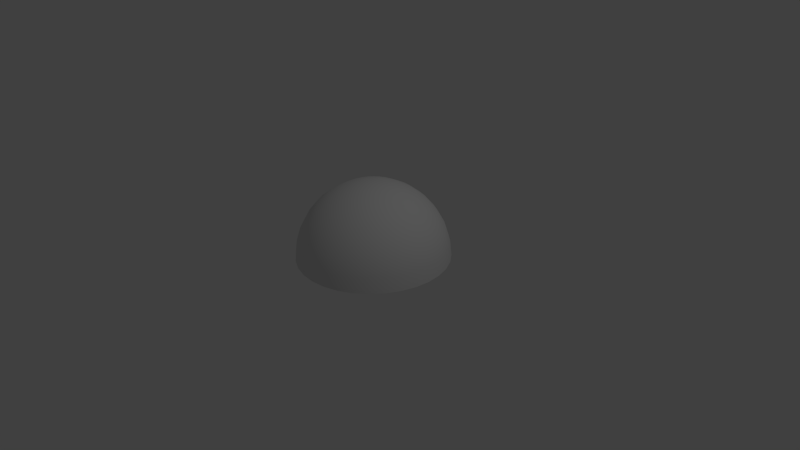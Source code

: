 # Source: dome.blend  (saved by Blender 2.69.0; exported with 4.5.12 LTS)
import bpy
from mathutils import Matrix  # noqa: F401  (used for matrix-valued properties, if any)

bpy.ops.wm.read_factory_settings(use_empty=True)
scene = bpy.context.scene
scene.name = 'Scene'

# ---- collections
col_collection_1 = bpy.data.collections.new('Collection 1'); scene.collection.children.link(col_collection_1)

# ---- world
world_world = bpy.data.worlds.new('World'); scene.world = world_world
world_world.color = (0.05088, 0.05088, 0.05088)
world_world.use_sun_shadow = False
world_world.sun_shadow_jitter_overblur = 0.0
world_world.cycles.sampling_method = 'MANUAL'
world_world.cycles.sample_map_resolution = 256

# ---- cameras
cam_camera = bpy.data.cameras.new('Camera')
cam_camera.clip_end = 100.0
cam_camera.lens = 35.0
cam_camera.sensor_width = 32.0
cam_camera.sensor_height = 18.0
cam_camera.ortho_scale = 7.314
cam_camera.dof.focus_distance = 0.0
cam_camera.dof.aperture_fstop = 128.0

# ---- lights
light_lamp = bpy.data.lights.new('Lamp', 'POINT')
light_lamp.transmission_factor = 0.0
light_lamp.cutoff_distance = 30.0
light_lamp.energy = 100.0
light_lamp.shadow_buffer_clip_start = 1.001
light_lamp.shadow_soft_size = 0.1
light_lamp.shadow_maximum_resolution = 0.006
light_lamp.use_absolute_resolution = True
light_lamp.cycles.use_multiple_importance_sampling = False

# ---- meshes
me_sphere = bpy.data.meshes.new('Sphere')
me_sphere.from_pydata([(-0.1951, 0.0, 0.9808), (-0.3827, 0.0, 0.9239), (-0.5556, 0.0, 0.8315), (-0.7071, 0.0, 0.7071), (-0.8315, 0.0, 0.5556), (-0.9239, 0.0, 0.3827), (-0.9808, 0.0, 0.1951), (-1.0, 0.0, 7.55e-08), (-0.1913, 0.03806, 0.9808), (-0.3753, 0.07466, 0.9239), (-0.5449, 0.1084, 0.8315), (-0.6935, 0.1379, 0.7071), (-0.8155, 0.1622, 0.5556), (-0.9061, 0.1802, 0.3827), (-0.9619, 0.1913, 0.1951), (-0.9808, 0.1951, 7.55e-08), (-0.1802, 0.07466, 0.9808), (-0.3536, 0.1464, 0.9239), (-0.5133, 0.2126, 0.8315), (-0.6533, 0.2706, 0.7071), (-0.7682, 0.3182, 0.5556), (-0.8536, 0.3536, 0.3827), (-0.9061, 0.3753, 0.1951), (-0.9239, 0.3827, 7.55e-08), (-0.1622, 0.1084, 0.9808), (-0.3182, 0.2126, 0.9239), (-0.4619, 0.3087, 0.8315), (-0.5879, 0.3928, 0.7071), (-0.6913, 0.4619, 0.5556), (-0.7682, 0.5133, 0.3827), (-0.8155, 0.5449, 0.1951), (-0.8315, 0.5556, 7.55e-08), (-0.1379, 0.1379, 0.9808), (-0.2706, 0.2706, 0.9239), (-0.3928, 0.3928, 0.8315), (-0.5, 0.5, 0.7071), (-0.5879, 0.5879, 0.5556), (-0.6533, 0.6533, 0.3827), (-0.6935, 0.6935, 0.1951), (-0.7071, 0.7071, 7.55e-08), (-0.1084, 0.1622, 0.9808), (-0.2126, 0.3182, 0.9239), (-0.3087, 0.4619, 0.8315), (-0.3928, 0.5879, 0.7071), (-0.4619, 0.6913, 0.5556), (-0.5133, 0.7682, 0.3827), (-0.5449, 0.8155, 0.1951), (-0.5556, 0.8315, 7.55e-08), (-0.07466, 0.1802, 0.9808), (-0.1464, 0.3536, 0.9239), (-0.2126, 0.5133, 0.8315), (-0.2706, 0.6533, 0.7071), (-0.3182, 0.7682, 0.5556), (-0.3536, 0.8536, 0.3827), (-0.3753, 0.9061, 0.1951), (-0.3827, 0.9239, 7.55e-08), (-0.03806, 0.1913, 0.9808), (-0.07466, 0.3753, 0.9239), (-0.1084, 0.5449, 0.8315), (-0.1379, 0.6935, 0.7071), (-0.1622, 0.8155, 0.5556), (-0.1802, 0.9061, 0.3827), (-0.1913, 0.9619, 0.1951), (-0.1951, 0.9808, 7.55e-08), (3.266e-07, 0.1951, 0.9808), (3.192e-07, 0.3827, 0.9239), (3.117e-07, 0.5556, 0.8315), (3.192e-07, 0.7071, 0.7071), (3.341e-07, 0.8315, 0.5556), (2.745e-07, 0.9239, 0.3827), (3.937e-07, 0.9808, 0.1951), (3.788e-07, 1.0, 7.55e-08), (0.03806, 0.1913, 0.9808), (0.07466, 0.3753, 0.9239), (0.1084, 0.5449, 0.8315), (0.138, 0.6935, 0.7071), (0.1622, 0.8155, 0.5556), (0.1802, 0.9061, 0.3827), (0.1913, 0.9619, 0.1951), (0.1951, 0.9808, 7.55e-08), (0.07466, 0.1802, 0.9808), (0.1464, 0.3536, 0.9239), (0.2126, 0.5133, 0.8315), (0.2706, 0.6533, 0.7071), (0.3182, 0.7682, 0.5556), (0.3536, 0.8536, 0.3827), (0.3753, 0.9061, 0.1951), (0.3827, 0.9239, 7.55e-08), (0.1084, 0.1622, 0.9808), (0.2126, 0.3182, 0.9239), (0.3087, 0.4619, 0.8315), (0.3928, 0.5879, 0.7071), (0.4619, 0.6913, 0.5556), (0.5133, 0.7682, 0.3827), (0.5449, 0.8155, 0.1951), (0.5556, 0.8315, 7.55e-08), (0.138, 0.1379, 0.9808), (0.2706, 0.2706, 0.9239), (0.3928, 0.3928, 0.8315), (0.5, 0.5, 0.7071), (0.5879, 0.5879, 0.5556), (0.6533, 0.6533, 0.3827), (0.6935, 0.6935, 0.1951), (0.7071, 0.7071, 7.55e-08), (0.1622, 0.1084, 0.9808), (0.3182, 0.2126, 0.9239), (0.4619, 0.3087, 0.8315), (0.5879, 0.3928, 0.7071), (0.6913, 0.4619, 0.5556), (0.7682, 0.5133, 0.3827), (0.8155, 0.5449, 0.1951), (0.8315, 0.5556, 7.55e-08), (0.1802, 0.07466, 0.9808), (0.3536, 0.1464, 0.9239), (0.5133, 0.2126, 0.8315), (0.6533, 0.2706, 0.7071), (0.7682, 0.3182, 0.5556), (0.8536, 0.3536, 0.3827), (0.9061, 0.3753, 0.1951), (0.9239, 0.3827, 7.55e-08), (0.1913, 0.03806, 0.9808), (0.3753, 0.07466, 0.9239), (0.5449, 0.1084, 0.8315), (0.6935, 0.1379, 0.7071), (0.8155, 0.1622, 0.5556), (0.9061, 0.1802, 0.3827), (0.9619, 0.1913, 0.1951), (0.9808, 0.1951, 7.55e-08), (0.1951, -7.212e-09, 0.9808), (0.3827, 4.122e-08, 0.9239), (0.5556, 2.632e-08, 0.8315), (0.7071, -2.584e-08, 0.7071), (0.8315, -8.544e-08, 0.5556), (0.9239, 6.357e-08, 0.3827), (0.9808, -8.544e-08, 0.1951), (1.0, -1.003e-07, 7.55e-08), (0.1913, -0.03806, 0.9808), (0.3753, -0.07466, 0.9239), (0.5449, -0.1084, 0.8315), (0.6935, -0.1379, 0.7071), (0.8155, -0.1622, 0.5556), (0.9061, -0.1802, 0.3827), (0.9619, -0.1913, 0.1951), (0.9808, -0.1951, 7.55e-08), (0.1802, -0.07466, 0.9808), (0.3536, -0.1464, 0.9239), (0.5133, -0.2126, 0.8315), (0.6533, -0.2706, 0.7071), (0.7682, -0.3182, 0.5556), (0.8536, -0.3536, 0.3827), (0.9061, -0.3753, 0.1951), (0.9239, -0.3827, 7.55e-08), (0.1622, -0.1084, 0.9808), (0.3182, -0.2126, 0.9239), (0.4619, -0.3087, 0.8315), (0.5879, -0.3928, 0.7071), (0.6913, -0.4619, 0.5556), (0.7682, -0.5133, 0.3827), (0.8155, -0.5449, 0.1951), (0.8315, -0.5556, 7.55e-08), (0.138, -0.1379, 0.9808), (0.2706, -0.2706, 0.9239), (0.3928, -0.3928, 0.8315), (0.5, -0.5, 0.7071), (0.5879, -0.5879, 0.5556), (0.6533, -0.6533, 0.3827), (0.6935, -0.6935, 0.1951), (0.7071, -0.7071, 7.55e-08), (0.1084, -0.1622, 0.9808), (0.2126, -0.3182, 0.9239), (0.3087, -0.4619, 0.8315), (0.3928, -0.5879, 0.7071), (0.4619, -0.6913, 0.5556), (0.5133, -0.7682, 0.3827), (0.5449, -0.8155, 0.1951), (0.5556, -0.8315, 7.55e-08), (0.07466, -0.1802, 0.9808), (0.1464, -0.3536, 0.9239), (0.2126, -0.5133, 0.8315), (0.2706, -0.6533, 0.7071), (0.3182, -0.7682, 0.5556), (0.3536, -0.8536, 0.3827), (0.3753, -0.9061, 0.1951), (0.3827, -0.9239, 7.55e-08), (0.03806, -0.1913, 0.9808), (0.07466, -0.3753, 0.9239), (0.1084, -0.5449, 0.8315), (0.1379, -0.6935, 0.7071), (0.1622, -0.8155, 0.5556), (0.1802, -0.9061, 0.3827), (0.1913, -0.9619, 0.1951), (0.1951, -0.9808, 7.55e-08), (3.117e-07, -0.1951, 0.9808), (2.819e-07, -0.3827, 0.9239), (2.819e-07, -0.5556, 0.8315), (1.851e-07, -0.7071, 0.7071), (1.404e-07, -0.8315, 0.5556), (3.192e-07, -0.9239, 0.3827), (9.567e-08, -0.9808, 0.1951), (1.404e-07, -1.0, 7.55e-08), (-0.03806, -0.1913, 0.9808), (-0.07466, -0.3753, 0.9239), (-0.1084, -0.5449, 0.8315), (-0.1379, -0.6935, 0.7071), (-0.1622, -0.8155, 0.5556), (-0.1802, -0.9061, 0.3827), (-0.1913, -0.9619, 0.1951), (-0.1951, -0.9808, 7.55e-08), (2.011e-07, -3.01e-07, 1.0), (-0.07466, -0.1802, 0.9808), (-0.1464, -0.3536, 0.9239), (-0.2126, -0.5133, 0.8315), (-0.2706, -0.6533, 0.7071), (-0.3182, -0.7682, 0.5556), (-0.3536, -0.8536, 0.3827), (-0.3753, -0.9061, 0.1951), (-0.3827, -0.9239, 7.55e-08), (-0.1084, -0.1622, 0.9808), (-0.2126, -0.3182, 0.9239), (-0.3087, -0.4619, 0.8315), (-0.3928, -0.5879, 0.7071), (-0.4619, -0.6913, 0.5556), (-0.5133, -0.7682, 0.3827), (-0.5449, -0.8155, 0.1951), (-0.5556, -0.8315, 7.55e-08), (-0.1379, -0.1379, 0.9808), (-0.2706, -0.2706, 0.9239), (-0.3928, -0.3928, 0.8315), (-0.5, -0.5, 0.7071), (-0.5879, -0.5879, 0.5556), (-0.6533, -0.6533, 0.3827), (-0.6935, -0.6935, 0.1951), (-0.7071, -0.7071, 7.55e-08), (-0.1622, -0.1084, 0.9808), (-0.3182, -0.2126, 0.9239), (-0.4619, -0.3087, 0.8315), (-0.5879, -0.3928, 0.7071), (-0.6913, -0.4619, 0.5556), (-0.7682, -0.5133, 0.3827), (-0.8155, -0.5449, 0.1951), (-0.8315, -0.5556, 7.55e-08), (-0.1802, -0.07466, 0.9808), (-0.3536, -0.1464, 0.9239), (-0.5133, -0.2126, 0.8315), (-0.6533, -0.2706, 0.7071), (-0.7682, -0.3182, 0.5556), (-0.8536, -0.3536, 0.3827), (-0.9061, -0.3753, 0.1951), (-0.9239, -0.3827, 7.55e-08), (-0.1913, -0.03806, 0.9808), (-0.3753, -0.07466, 0.9239), (-0.5449, -0.1084, 0.8315), (-0.6935, -0.1379, 0.7071), (-0.8155, -0.1622, 0.5556), (-0.9061, -0.1802, 0.3827), (-0.9619, -0.1913, 0.1951), (-0.9808, -0.1951, 7.55e-08)], [], [(2, 10, 9, 1), (7, 15, 14, 6), (5, 13, 12, 4), (3, 11, 10, 2), (1, 9, 8, 0), (6, 14, 13, 5), (4, 12, 11, 3), (14, 22, 21, 13), (12, 20, 19, 11), (10, 18, 17, 9), (15, 23, 22, 14), (13, 21, 20, 12), (11, 19, 18, 10), (9, 17, 16, 8), (22, 30, 29, 21), (20, 28, 27, 19), (18, 26, 25, 17), (23, 31, 30, 22), (21, 29, 28, 20), (19, 27, 26, 18), (17, 25, 24, 16), (30, 38, 37, 29), (28, 36, 35, 27), (26, 34, 33, 25), (31, 39, 38, 30), (29, 37, 36, 28), (27, 35, 34, 26), (25, 33, 32, 24), (38, 46, 45, 37), (36, 44, 43, 35), (34, 42, 41, 33), (39, 47, 46, 38), (37, 45, 44, 36), (35, 43, 42, 34), (33, 41, 40, 32), (46, 54, 53, 45), (44, 52, 51, 43), (42, 50, 49, 41), (47, 55, 54, 46), (45, 53, 52, 44), (43, 51, 50, 42), (41, 49, 48, 40), (54, 62, 61, 53), (52, 60, 59, 51), (50, 58, 57, 49), (55, 63, 62, 54), (53, 61, 60, 52), (51, 59, 58, 50), (49, 57, 56, 48), (62, 70, 69, 61), (60, 68, 67, 59), (58, 66, 65, 57), (63, 71, 70, 62), (61, 69, 68, 60), (59, 67, 66, 58), (57, 65, 64, 56), (70, 78, 77, 69), (68, 76, 75, 67), (66, 74, 73, 65), (71, 79, 78, 70), (69, 77, 76, 68), (67, 75, 74, 66), (65, 73, 72, 64), (78, 86, 85, 77), (76, 84, 83, 75), (74, 82, 81, 73), (79, 87, 86, 78), (77, 85, 84, 76), (75, 83, 82, 74), (73, 81, 80, 72), (86, 94, 93, 85), (84, 92, 91, 83), (82, 90, 89, 81), (87, 95, 94, 86), (85, 93, 92, 84), (83, 91, 90, 82), (81, 89, 88, 80), (94, 102, 101, 93), (92, 100, 99, 91), (90, 98, 97, 89), (95, 103, 102, 94), (93, 101, 100, 92), (91, 99, 98, 90), (89, 97, 96, 88), (102, 110, 109, 101), (100, 108, 107, 99), (98, 106, 105, 97), (103, 111, 110, 102), (101, 109, 108, 100), (99, 107, 106, 98), (97, 105, 104, 96), (110, 118, 117, 109), (108, 116, 115, 107), (106, 114, 113, 105), (111, 119, 118, 110), (109, 117, 116, 108), (107, 115, 114, 106), (105, 113, 112, 104), (118, 126, 125, 117), (116, 124, 123, 115), (114, 122, 121, 113), (119, 127, 126, 118), (117, 125, 124, 116), (115, 123, 122, 114), (113, 121, 120, 112), (126, 134, 133, 125), (124, 132, 131, 123), (122, 130, 129, 121), (127, 135, 134, 126), (125, 133, 132, 124), (123, 131, 130, 122), (121, 129, 128, 120), (134, 142, 141, 133), (132, 140, 139, 131), (130, 138, 137, 129), (135, 143, 142, 134), (133, 141, 140, 132), (131, 139, 138, 130), (129, 137, 136, 128), (142, 150, 149, 141), (140, 148, 147, 139), (138, 146, 145, 137), (143, 151, 150, 142), (141, 149, 148, 140), (139, 147, 146, 138), (137, 145, 144, 136), (150, 158, 157, 149), (148, 156, 155, 147), (146, 154, 153, 145), (151, 159, 158, 150), (149, 157, 156, 148), (147, 155, 154, 146), (145, 153, 152, 144), (158, 166, 165, 157), (156, 164, 163, 155), (154, 162, 161, 153), (159, 167, 166, 158), (157, 165, 164, 156), (155, 163, 162, 154), (153, 161, 160, 152), (166, 174, 173, 165), (164, 172, 171, 163), (162, 170, 169, 161), (167, 175, 174, 166), (165, 173, 172, 164), (163, 171, 170, 162), (161, 169, 168, 160), (174, 182, 181, 173), (172, 180, 179, 171), (170, 178, 177, 169), (175, 183, 182, 174), (173, 181, 180, 172), (171, 179, 178, 170), (169, 177, 176, 168), (182, 190, 189, 181), (180, 188, 187, 179), (178, 186, 185, 177), (183, 191, 190, 182), (181, 189, 188, 180), (179, 187, 186, 178), (177, 185, 184, 176), (190, 198, 197, 189), (188, 196, 195, 187), (186, 194, 193, 185), (191, 199, 198, 190), (189, 197, 196, 188), (187, 195, 194, 186), (185, 193, 192, 184), (198, 206, 205, 197), (196, 204, 203, 195), (194, 202, 201, 193), (199, 207, 206, 198), (197, 205, 204, 196), (195, 203, 202, 194), (193, 201, 200, 192), (206, 215, 214, 205), (204, 213, 212, 203), (202, 211, 210, 201), (207, 216, 215, 206), (205, 214, 213, 204), (203, 212, 211, 202), (201, 210, 209, 200), (215, 223, 222, 214), (213, 221, 220, 212), (211, 219, 218, 210), (216, 224, 223, 215), (214, 222, 221, 213), (212, 220, 219, 211), (210, 218, 217, 209), (223, 231, 230, 222), (221, 229, 228, 220), (219, 227, 226, 218), (224, 232, 231, 223), (222, 230, 229, 221), (220, 228, 227, 219), (218, 226, 225, 217), (231, 239, 238, 230), (229, 237, 236, 228), (227, 235, 234, 226), (232, 240, 239, 231), (230, 238, 237, 229), (228, 236, 235, 227), (226, 234, 233, 225), (239, 247, 246, 238), (237, 245, 244, 236), (235, 243, 242, 234), (240, 248, 247, 239), (238, 246, 245, 237), (236, 244, 243, 235), (234, 242, 241, 233), (247, 255, 254, 246), (245, 253, 252, 244), (243, 251, 250, 242), (248, 256, 255, 247), (246, 254, 253, 245), (244, 252, 251, 243), (242, 250, 249, 241), (0, 8, 208), (8, 16, 208), (16, 24, 208), (24, 32, 208), (32, 40, 208), (40, 48, 208), (48, 56, 208), (56, 64, 208), (64, 72, 208), (72, 80, 208), (80, 88, 208), (88, 96, 208), (96, 104, 208), (104, 112, 208), (112, 120, 208), (120, 128, 208), (128, 136, 208), (136, 144, 208), (144, 152, 208), (152, 160, 208), (160, 168, 208), (168, 176, 208), (176, 184, 208), (184, 192, 208), (192, 200, 208), (200, 209, 208), (209, 217, 208), (217, 225, 208), (225, 233, 208), (233, 241, 208), (241, 249, 208), (255, 6, 5, 254), (253, 4, 3, 252), (251, 2, 1, 250), (249, 0, 208), (256, 7, 6, 255), (254, 5, 4, 253), (252, 3, 2, 251), (250, 1, 0, 249)])
me_sphere.polygons.foreach_set('use_smooth', [True] * 256)
_uv = me_sphere.uv_layers.new(name='UVMap')
_uv.uv.foreach_set('vector', [0.3487, 0.4576, 0.3432, 0.4868, 0.395, 0.4917, 0.3986, 0.4725, 0.01808, 0.3592, 9.995e-05, 0.4534, 0.08843, 0.4621, 0.1036, 0.3845, 0.1752, 0.4057, 0.1632, 0.4694, 0.229, 0.4758, 0.2387, 0.4247, 0.2959, 0.4419, 0.2884, 0.4816, 0.3432, 0.4868, 0.3487, 0.4576, 0.3986, 0.4725, 0.395, 0.4917, 0.445, 0.4962, 0.4468, 0.4866, 0.1036, 0.3845, 0.08843, 0.4621, 0.1632, 0.4694, 0.1752, 0.4057, 0.2387, 0.4247, 0.229, 0.4758, 0.2884, 0.4816, 0.2959, 0.4419, 0.08843, 0.4621, 0.08853, 0.5412, 0.1636, 0.5341, 0.1632, 0.4694, 0.229, 0.4758, 0.2294, 0.5278, 0.2887, 0.522, 0.2884, 0.4816, 0.3432, 0.4868, 0.3435, 0.5165, 0.3952, 0.5112, 0.395, 0.4917, 9.995e-05, 0.4534, 0.0001, 0.5495, 0.08853, 0.5412, 0.08843, 0.4621, 0.1632, 0.4694, 0.1636, 0.5341, 0.2294, 0.5278, 0.229, 0.4758, 0.2884, 0.4816, 0.2887, 0.522, 0.3435, 0.5165, 0.3432, 0.4868, 0.395, 0.4917, 0.3952, 0.5112, 0.4451, 0.5059, 0.445, 0.4962, 0.08853, 0.5412, 0.1039, 0.619, 0.1763, 0.5976, 0.1636, 0.5341, 0.2294, 0.5278, 0.2397, 0.5787, 0.2968, 0.5616, 0.2887, 0.522, 0.3435, 0.5165, 0.3495, 0.5456, 0.3991, 0.5304, 0.3952, 0.5112, 0.0001, 0.5495, 0.01846, 0.6442, 0.1039, 0.619, 0.08853, 0.5412, 0.1636, 0.5341, 0.1763, 0.5976, 0.2397, 0.5787, 0.2294, 0.5278, 0.2887, 0.522, 0.2968, 0.5616, 0.3495, 0.5456, 0.3435, 0.5165, 0.3952, 0.5112, 0.3991, 0.5304, 0.4471, 0.5155, 0.4451, 0.5059, 0.1039, 0.619, 0.1339, 0.6925, 0.201, 0.6575, 0.1763, 0.5976, 0.2397, 0.5787, 0.2597, 0.6267, 0.3125, 0.5989, 0.2968, 0.5616, 0.3495, 0.5456, 0.361, 0.573, 0.4068, 0.5484, 0.3991, 0.5304, 0.01846, 0.6442, 0.05478, 0.7338, 0.1339, 0.6925, 0.1039, 0.619, 0.1763, 0.5976, 0.201, 0.6575, 0.2597, 0.6267, 0.2397, 0.5787, 0.2968, 0.5616, 0.3125, 0.5989, 0.361, 0.573, 0.3495, 0.5456, 0.3991, 0.5304, 0.4068, 0.5484, 0.4509, 0.5244, 0.4471, 0.5155, 0.1339, 0.6925, 0.1777, 0.759, 0.2369, 0.7116, 0.201, 0.6575, 0.2597, 0.6267, 0.2886, 0.67, 0.335, 0.6324, 0.3125, 0.5989, 0.361, 0.573, 0.3776, 0.5976, 0.4178, 0.5645, 0.4068, 0.5484, 0.05478, 0.7338, 0.1079, 0.815, 0.1777, 0.759, 0.1339, 0.6925, 0.201, 0.6575, 0.2369, 0.7116, 0.2886, 0.67, 0.2597, 0.6267, 0.3125, 0.5989, 0.335, 0.6324, 0.3776, 0.5976, 0.361, 0.573, 0.4068, 0.5484, 0.4178, 0.5645, 0.4564, 0.5324, 0.4509, 0.5244, 0.1777, 0.759, 0.2337, 0.8159, 0.2827, 0.7578, 0.2369, 0.7116, 0.2886, 0.67, 0.3254, 0.7069, 0.3637, 0.661, 0.335, 0.6324, 0.3776, 0.5976, 0.3987, 0.6185, 0.4317, 0.5783, 0.4178, 0.5645, 0.1079, 0.815, 0.1759, 0.8845, 0.2337, 0.8159, 0.1777, 0.759, 0.2369, 0.7116, 0.2827, 0.7578, 0.3254, 0.7069, 0.2886, 0.67, 0.335, 0.6324, 0.3637, 0.661, 0.3987, 0.6185, 0.3776, 0.5976, 0.4178, 0.5645, 0.4317, 0.5783, 0.4633, 0.5393, 0.4564, 0.5324, 0.2337, 0.8159, 0.2998, 0.861, 0.3366, 0.7943, 0.2827, 0.7578, 0.3254, 0.7069, 0.3687, 0.736, 0.3973, 0.6835, 0.3637, 0.661, 0.3987, 0.6185, 0.4235, 0.6349, 0.448, 0.589, 0.4317, 0.5783, 0.1759, 0.8845, 0.2563, 0.9396, 0.2998, 0.861, 0.2337, 0.8159, 0.2827, 0.7578, 0.3366, 0.7943, 0.3687, 0.736, 0.3254, 0.7069, 0.3637, 0.661, 0.3973, 0.6835, 0.4235, 0.6349, 0.3987, 0.6185, 0.4317, 0.5783, 0.448, 0.589, 0.4715, 0.5446, 0.4633, 0.5393, 0.2998, 0.861, 0.3735, 0.8924, 0.3967, 0.8197, 0.3366, 0.7943, 0.3687, 0.736, 0.4169, 0.7562, 0.4348, 0.699, 0.3973, 0.6835, 0.4235, 0.6349, 0.4511, 0.6462, 0.4662, 0.5964, 0.448, 0.589, 0.2563, 0.9396, 0.3461, 0.9782, 0.3735, 0.8924, 0.2998, 0.861, 0.3366, 0.7943, 0.3967, 0.8197, 0.4169, 0.7562, 0.3687, 0.736, 0.3973, 0.6835, 0.4348, 0.699, 0.4511, 0.6462, 0.4235, 0.6349, 0.448, 0.589, 0.4662, 0.5964, 0.4805, 0.5482, 0.4715, 0.5446, 0.3735, 0.8924, 0.4521, 0.9089, 0.4607, 0.8329, 0.3967, 0.8197, 0.4169, 0.7562, 0.4682, 0.7666, 0.4746, 0.7069, 0.4348, 0.699, 0.4511, 0.6462, 0.4803, 0.652, 0.4854, 0.6001, 0.4662, 0.5964, 0.3461, 0.9782, 0.4418, 0.9986, 0.4521, 0.9089, 0.3735, 0.8924, 0.3967, 0.8197, 0.4607, 0.8329, 0.4682, 0.7666, 0.4169, 0.7562, 0.4348, 0.699, 0.4746, 0.7069, 0.4803, 0.652, 0.4511, 0.6462, 0.4662, 0.5964, 0.4854, 0.6001, 0.4901, 0.5501, 0.4805, 0.5482, 0.4521, 0.9089, 0.5325, 0.9097, 0.5262, 0.8334, 0.4607, 0.8329, 0.4682, 0.7666, 0.5205, 0.7668, 0.5152, 0.707, 0.4746, 0.7069, 0.4803, 0.652, 0.5101, 0.6519, 0.505, 0.6, 0.4854, 0.6001, 0.4418, 0.9986, 0.5399, 0.9999, 0.5325, 0.9097, 0.4521, 0.9089, 0.4607, 0.8329, 0.5262, 0.8334, 0.5205, 0.7668, 0.4682, 0.7666, 0.4746, 0.7069, 0.5152, 0.707, 0.5101, 0.6519, 0.4803, 0.652, 0.4854, 0.6001, 0.505, 0.6, 0.4998, 0.55, 0.4901, 0.5501, 0.5325, 0.9097, 0.6117, 0.8949, 0.5906, 0.8212, 0.5262, 0.8334, 0.5205, 0.7668, 0.572, 0.7568, 0.5551, 0.6991, 0.5152, 0.707, 0.5101, 0.6519, 0.5393, 0.646, 0.5242, 0.5961, 0.505, 0.6, 0.5399, 0.9999, 0.6366, 0.9821, 0.6117, 0.8949, 0.5325, 0.9097, 0.5262, 0.8334, 0.5906, 0.8212, 0.572, 0.7568, 0.5205, 0.7668, 0.5152, 0.707, 0.5551, 0.6991, 0.5393, 0.646, 0.5101, 0.6519, 0.505, 0.6, 0.5242, 0.5961, 0.5093, 0.548, 0.4998, 0.55, 0.6117, 0.8949, 0.6866, 0.8649, 0.6515, 0.7965, 0.5906, 0.8212, 0.572, 0.7568, 0.6207, 0.7369, 0.5928, 0.6835, 0.5551, 0.6991, 0.5393, 0.646, 0.5669, 0.6345, 0.5423, 0.5885, 0.5242, 0.5961, 0.6366, 0.9821, 0.7281, 0.9457, 0.6866, 0.8649, 0.6117, 0.8949, 0.5906, 0.8212, 0.6515, 0.7965, 0.6207, 0.7369, 0.572, 0.7568, 0.5551, 0.6991, 0.5928, 0.6835, 0.5669, 0.6345, 0.5393, 0.646, 0.5242, 0.5961, 0.5423, 0.5885, 0.5183, 0.5442, 0.5093, 0.548, 0.6866, 0.8649, 0.7544, 0.8207, 0.7065, 0.7604, 0.6515, 0.7965, 0.6207, 0.7369, 0.6645, 0.7079, 0.6267, 0.6609, 0.5928, 0.6835, 0.5669, 0.6345, 0.5917, 0.6179, 0.5585, 0.5775, 0.5423, 0.5885, 0.7281, 0.9457, 0.811, 0.892, 0.7544, 0.8207, 0.6866, 0.8649, 0.6515, 0.7965, 0.7065, 0.7604, 0.6645, 0.7079, 0.6207, 0.7369, 0.5928, 0.6835, 0.6267, 0.6609, 0.5917, 0.6179, 0.5669, 0.6345, 0.5423, 0.5885, 0.5585, 0.5775, 0.5264, 0.5387, 0.5183, 0.5442, 0.7544, 0.8207, 0.8123, 0.764, 0.7534, 0.7142, 0.7065, 0.7604, 0.6645, 0.7079, 0.7019, 0.6708, 0.6556, 0.6321, 0.6267, 0.6609, 0.5917, 0.6179, 0.6128, 0.5966, 0.5723, 0.5635, 0.5585, 0.5775, 0.811, 0.892, 0.882, 0.823, 0.8123, 0.764, 0.7544, 0.8207, 0.7065, 0.7604, 0.7534, 0.7142, 0.7019, 0.6708, 0.6645, 0.7079, 0.6267, 0.6609, 0.6556, 0.6321, 0.6128, 0.5966, 0.5917, 0.6179, 0.5585, 0.5775, 0.5723, 0.5635, 0.5332, 0.5317, 0.5264, 0.5387, 0.8123, 0.764, 0.8582, 0.697, 0.7905, 0.6595, 0.7534, 0.7142, 0.7019, 0.6708, 0.7314, 0.627, 0.6783, 0.5981, 0.6556, 0.6321, 0.6128, 0.5966, 0.6293, 0.5717, 0.5831, 0.5471, 0.5723, 0.5635, 0.882, 0.823, 0.9382, 0.7413, 0.8582, 0.697, 0.8123, 0.764, 0.7534, 0.7142, 0.7905, 0.6595, 0.7314, 0.627, 0.7019, 0.6708, 0.6556, 0.6321, 0.6783, 0.5981, 0.6293, 0.5717, 0.6128, 0.5966, 0.5723, 0.5635, 0.5831, 0.5471, 0.5386, 0.5236, 0.5332, 0.5317, 0.8582, 0.697, 0.8901, 0.622, 0.8162, 0.5985, 0.7905, 0.6595, 0.7314, 0.627, 0.7517, 0.5782, 0.6939, 0.5602, 0.6783, 0.5981, 0.6293, 0.5717, 0.6407, 0.544, 0.5905, 0.5289, 0.5831, 0.5471, 0.9382, 0.7413, 0.9775, 0.6499, 0.8901, 0.622, 0.8582, 0.697, 0.7905, 0.6595, 0.8162, 0.5985, 0.7517, 0.5782, 0.7314, 0.627, 0.6783, 0.5981, 0.6939, 0.5602, 0.6407, 0.544, 0.6293, 0.5717, 0.5831, 0.5471, 0.5905, 0.5289, 0.5422, 0.5145, 0.5386, 0.5236, 0.8901, 0.622, 0.9067, 0.542, 0.8294, 0.5335, 0.8162, 0.5985, 0.7517, 0.5782, 0.7621, 0.5263, 0.7018, 0.5201, 0.6939, 0.5602, 0.6407, 0.544, 0.6464, 0.5145, 0.5942, 0.5095, 0.5905, 0.5289, 0.9775, 0.6499, 0.9982, 0.5522, 0.9067, 0.542, 0.8901, 0.622, 0.8162, 0.5985, 0.8294, 0.5335, 0.7621, 0.5263, 0.7517, 0.5782, 0.6939, 0.5602, 0.7018, 0.5201, 0.6464, 0.5145, 0.6407, 0.544, 0.5905, 0.5289, 0.5942, 0.5095, 0.544, 0.5049, 0.5422, 0.5145, 0.9067, 0.542, 0.9072, 0.4601, 0.8295, 0.4671, 0.8294, 0.5335, 0.7621, 0.5263, 0.762, 0.4733, 0.7016, 0.4791, 0.7018, 0.5201, 0.6464, 0.5145, 0.6462, 0.4845, 0.5941, 0.4899, 0.5942, 0.5095, 0.9982, 0.5522, 0.9993, 0.4519, 0.9072, 0.4601, 0.9067, 0.542, 0.8294, 0.5335, 0.8295, 0.4671, 0.762, 0.4733, 0.7621, 0.5263, 0.7018, 0.5201, 0.7016, 0.4791, 0.6462, 0.4845, 0.6464, 0.5145, 0.5942, 0.5095, 0.5941, 0.4899, 0.5439, 0.4952, 0.544, 0.5049, 0.9072, 0.4601, 0.8914, 0.3794, 0.8163, 0.4019, 0.8295, 0.4671, 0.762, 0.4733, 0.7514, 0.4214, 0.6934, 0.4389, 0.7016, 0.4791, 0.6462, 0.4845, 0.6401, 0.4552, 0.59, 0.4706, 0.5941, 0.4899, 0.9993, 0.4519, 0.9803, 0.3528, 0.8914, 0.3794, 0.9072, 0.4601, 0.8295, 0.4671, 0.8163, 0.4019, 0.7514, 0.4214, 0.762, 0.4733, 0.7016, 0.4791, 0.6934, 0.4389, 0.6401, 0.4552, 0.6462, 0.4845, 0.5941, 0.4899, 0.59, 0.4706, 0.5419, 0.4856, 0.5439, 0.4952, 0.8914, 0.3794, 0.8599, 0.3032, 0.7902, 0.341, 0.8163, 0.4019, 0.7514, 0.4214, 0.7308, 0.3726, 0.6774, 0.4012, 0.6934, 0.4389, 0.6401, 0.4552, 0.6284, 0.4276, 0.5823, 0.4525, 0.59, 0.4706, 0.9803, 0.3528, 0.9415, 0.2591, 0.8599, 0.3032, 0.8914, 0.3794, 0.8163, 0.4019, 0.7902, 0.341, 0.7308, 0.3726, 0.7514, 0.4214, 0.6934, 0.4389, 0.6774, 0.4012, 0.6284, 0.4276, 0.6401, 0.4552, 0.59, 0.4706, 0.5823, 0.4525, 0.5381, 0.4766, 0.5419, 0.4856, 0.8599, 0.3032, 0.8131, 0.2352, 0.7533, 0.2859, 0.7902, 0.341, 0.7308, 0.3726, 0.7011, 0.3288, 0.6543, 0.3673, 0.6774, 0.4012, 0.6284, 0.4276, 0.6115, 0.4028, 0.5712, 0.4363, 0.5823, 0.4525, 0.9415, 0.2591, 0.8841, 0.1756, 0.8131, 0.2352, 0.8599, 0.3032, 0.7902, 0.341, 0.7533, 0.2859, 0.7011, 0.3288, 0.7308, 0.3726, 0.6774, 0.4012, 0.6543, 0.3673, 0.6115, 0.4028, 0.6284, 0.4276, 0.5823, 0.4525, 0.5712, 0.4363, 0.5326, 0.4686, 0.5381, 0.4766, 0.8131, 0.2352, 0.7541, 0.1782, 0.706, 0.2393, 0.7533, 0.2859, 0.7011, 0.3288, 0.6633, 0.2917, 0.6251, 0.3387, 0.6543, 0.3673, 0.6115, 0.4028, 0.5901, 0.3818, 0.5572, 0.4225, 0.5712, 0.4363, 0.8841, 0.1756, 0.8115, 0.1059, 0.7541, 0.1782, 0.8131, 0.2352, 0.7533, 0.2859, 0.706, 0.2393, 0.6633, 0.2917, 0.7011, 0.3288, 0.6543, 0.3673, 0.6251, 0.3387, 0.5901, 0.3818, 0.6115, 0.4028, 0.5712, 0.4363, 0.5572, 0.4225, 0.5256, 0.4618, 0.5326, 0.4686, 0.7541, 0.1782, 0.6854, 0.1341, 0.6505, 0.2032, 0.706, 0.2393, 0.6633, 0.2917, 0.6191, 0.2629, 0.5909, 0.3164, 0.6251, 0.3387, 0.5901, 0.3818, 0.565, 0.3655, 0.5407, 0.4118, 0.5572, 0.4225, 0.8115, 0.1059, 0.7271, 0.05247, 0.6854, 0.1341, 0.7541, 0.1782, 0.706, 0.2393, 0.6505, 0.2032, 0.6191, 0.2629, 0.6633, 0.2917, 0.6251, 0.3387, 0.5909, 0.3164, 0.565, 0.3655, 0.5901, 0.3818, 0.5572, 0.4225, 0.5407, 0.4118, 0.5174, 0.4565, 0.5256, 0.4618, 0.6854, 0.1341, 0.6097, 0.1046, 0.5892, 0.1789, 0.6505, 0.2032, 0.6191, 0.2629, 0.5701, 0.2434, 0.5529, 0.3012, 0.5909, 0.3164, 0.565, 0.3655, 0.5372, 0.3544, 0.5225, 0.4045, 0.5407, 0.4118, 0.7271, 0.05247, 0.6345, 0.01684, 0.6097, 0.1046, 0.6854, 0.1341, 0.6505, 0.2032, 0.5892, 0.1789, 0.5701, 0.2434, 0.6191, 0.2629, 0.5909, 0.3164, 0.5529, 0.3012, 0.5372, 0.3544, 0.565, 0.3655, 0.5407, 0.4118, 0.5225, 0.4045, 0.5084, 0.4528, 0.5174, 0.4565, 0.6097, 0.1046, 0.5301, 0.09051, 0.5244, 0.167, 0.5892, 0.1789, 0.5701, 0.2434, 0.5184, 0.2338, 0.5129, 0.2938, 0.5529, 0.3012, 0.5372, 0.3544, 0.5078, 0.349, 0.5032, 0.4009, 0.5225, 0.4045, 0.6345, 0.01684, 0.5372, 9.995e-05, 0.5301, 0.09051, 0.6097, 0.1046, 0.5892, 0.1789, 0.5244, 0.167, 0.5184, 0.2338, 0.5701, 0.2434, 0.5529, 0.3012, 0.5129, 0.2938, 0.5078, 0.349, 0.5372, 0.3544, 0.5225, 0.4045, 0.5032, 0.4009, 0.4988, 0.4511, 0.5084, 0.4528, 0.5301, 0.09051, 0.4496, 0.09219, 0.4588, 0.168, 0.5244, 0.167, 0.5184, 0.2338, 0.4659, 0.2345, 0.4722, 0.2943, 0.5129, 0.2938, 0.5078, 0.349, 0.478, 0.3494, 0.4836, 0.4012, 0.5032, 0.4009, 0.5372, 9.995e-05, 0.4391, 0.002564, 0.4496, 0.09219, 0.5301, 0.09051, 0.5244, 0.167, 0.4588, 0.168, 0.4659, 0.2345, 0.5184, 0.2338, 0.5129, 0.2938, 0.4722, 0.2943, 0.478, 0.3494, 0.5078, 0.349, 0.5032, 0.4009, 0.4836, 0.4012, 0.489, 0.4512, 0.4988, 0.4511, 0.4496, 0.09219, 0.3713, 0.1094, 0.3948, 0.1816, 0.4588, 0.168, 0.4659, 0.2345, 0.4146, 0.2455, 0.4324, 0.3028, 0.4722, 0.2943, 0.478, 0.3494, 0.4489, 0.3556, 0.4644, 0.4053, 0.4836, 0.4012, 0.4391, 0.002564, 0.3438, 0.0238, 0.3713, 0.1094, 0.4496, 0.09219, 0.4588, 0.168, 0.3948, 0.1816, 0.4146, 0.2455, 0.4659, 0.2345, 0.4722, 0.2943, 0.4324, 0.3028, 0.4489, 0.3556, 0.478, 0.3494, 0.4836, 0.4012, 0.4644, 0.4053, 0.4795, 0.4532, 0.489, 0.4512, 0.3713, 0.1094, 0.2981, 0.1414, 0.3345, 0.2071, 0.3948, 0.1816, 0.4146, 0.2455, 0.3665, 0.2661, 0.3952, 0.3188, 0.4324, 0.3028, 0.4489, 0.3556, 0.4215, 0.3673, 0.4464, 0.413, 0.4644, 0.4053, 0.3438, 0.0238, 0.2548, 0.06266, 0.2981, 0.1414, 0.3713, 0.1094, 0.3948, 0.1816, 0.3345, 0.2071, 0.3665, 0.2661, 0.4146, 0.2455, 0.4324, 0.3028, 0.3952, 0.3188, 0.4215, 0.3673, 0.4489, 0.3556, 0.4644, 0.4053, 0.4464, 0.413, 0.4706, 0.457, 0.4795, 0.4532, 0.2981, 0.1414, 0.2321, 0.1864, 0.281, 0.2446, 0.3345, 0.2071, 0.3665, 0.2661, 0.3236, 0.2958, 0.3618, 0.3418, 0.3952, 0.3188, 0.4215, 0.3673, 0.397, 0.3841, 0.4303, 0.4241, 0.4464, 0.413, 0.2548, 0.06266, 0.1746, 0.1175, 0.2321, 0.1864, 0.2981, 0.1414, 0.3345, 0.2071, 0.281, 0.2446, 0.3236, 0.2958, 0.3665, 0.2661, 0.3952, 0.3188, 0.3618, 0.3418, 0.397, 0.3841, 0.4215, 0.3673, 0.4464, 0.413, 0.4303, 0.4241, 0.4625, 0.4625, 0.4706, 0.457, 0.2321, 0.1864, 0.176, 0.2434, 0.236, 0.2915, 0.281, 0.2446, 0.3236, 0.2958, 0.2872, 0.3331, 0.3336, 0.3707, 0.3618, 0.3418, 0.397, 0.3841, 0.3763, 0.4054, 0.4167, 0.438, 0.4303, 0.4241, 0.1746, 0.1175, 0.1062, 0.1873, 0.176, 0.2434, 0.2321, 0.1864, 0.281, 0.2446, 0.236, 0.2915, 0.2872, 0.3331, 0.3236, 0.2958, 0.3618, 0.3418, 0.3336, 0.3707, 0.3763, 0.4054, 0.397, 0.3841, 0.4303, 0.4241, 0.4167, 0.438, 0.4557, 0.4695, 0.4625, 0.4625, 0.176, 0.2434, 0.1327, 0.3107, 0.1998, 0.3455, 0.236, 0.2915, 0.2872, 0.3331, 0.2588, 0.3767, 0.3115, 0.4046, 0.3336, 0.3707, 0.3763, 0.4054, 0.3601, 0.4302, 0.406, 0.4544, 0.4167, 0.438, 0.1062, 0.1873, 0.05344, 0.2694, 0.1327, 0.3107, 0.176, 0.2434, 0.236, 0.2915, 0.1998, 0.3455, 0.2588, 0.3767, 0.2872, 0.3331, 0.3336, 0.3707, 0.3115, 0.4046, 0.3601, 0.4302, 0.3763, 0.4054, 0.4167, 0.438, 0.406, 0.4544, 0.4504, 0.4776, 0.4557, 0.4695, 0.4468, 0.4866, 0.445, 0.4962, 0.4945, 0.5006, 0.445, 0.4962, 0.4451, 0.5059, 0.4945, 0.5006, 0.4451, 0.5059, 0.4471, 0.5155, 0.4945, 0.5006, 0.4471, 0.5155, 0.4509, 0.5244, 0.4945, 0.5006, 0.4509, 0.5244, 0.4564, 0.5324, 0.4945, 0.5006, 0.4564, 0.5324, 0.4633, 0.5393, 0.4945, 0.5006, 0.4633, 0.5393, 0.4715, 0.5446, 0.4945, 0.5006, 0.4715, 0.5446, 0.4805, 0.5482, 0.4945, 0.5006, 0.4805, 0.5482, 0.4901, 0.5501, 0.4945, 0.5006, 0.4901, 0.5501, 0.4998, 0.55, 0.4945, 0.5006, 0.4998, 0.55, 0.5093, 0.548, 0.4945, 0.5006, 0.5093, 0.548, 0.5183, 0.5442, 0.4945, 0.5006, 0.5183, 0.5442, 0.5264, 0.5387, 0.4945, 0.5006, 0.5264, 0.5387, 0.5332, 0.5317, 0.4945, 0.5006, 0.5332, 0.5317, 0.5386, 0.5236, 0.4945, 0.5006, 0.5386, 0.5236, 0.5422, 0.5145, 0.4945, 0.5006, 0.5422, 0.5145, 0.544, 0.5049, 0.4945, 0.5006, 0.544, 0.5049, 0.5439, 0.4952, 0.4945, 0.5006, 0.5439, 0.4952, 0.5419, 0.4856, 0.4945, 0.5006, 0.5419, 0.4856, 0.5381, 0.4766, 0.4945, 0.5006, 0.5381, 0.4766, 0.5326, 0.4686, 0.4945, 0.5006, 0.5326, 0.4686, 0.5256, 0.4618, 0.4945, 0.5006, 0.5256, 0.4618, 0.5174, 0.4565, 0.4945, 0.5006, 0.5174, 0.4565, 0.5084, 0.4528, 0.4945, 0.5006, 0.5084, 0.4528, 0.4988, 0.4511, 0.4945, 0.5006, 0.4988, 0.4511, 0.489, 0.4512, 0.4945, 0.5006, 0.489, 0.4512, 0.4795, 0.4532, 0.4945, 0.5006, 0.4795, 0.4532, 0.4706, 0.457, 0.4945, 0.5006, 0.4706, 0.457, 0.4625, 0.4625, 0.4945, 0.5006, 0.4625, 0.4625, 0.4557, 0.4695, 0.4945, 0.5006, 0.4557, 0.4695, 0.4504, 0.4776, 0.4945, 0.5006, 0.1327, 0.3107, 0.1036, 0.3845, 0.1752, 0.4057, 0.1998, 0.3455, 0.2588, 0.3767, 0.2387, 0.4247, 0.2959, 0.4419, 0.3115, 0.4046, 0.3601, 0.4302, 0.3487, 0.4576, 0.3986, 0.4725, 0.406, 0.4544, 0.4504, 0.4776, 0.4468, 0.4866, 0.4945, 0.5006, 0.05344, 0.2694, 0.01808, 0.3592, 0.1036, 0.3845, 0.1327, 0.3107, 0.1998, 0.3455, 0.1752, 0.4057, 0.2387, 0.4247, 0.2588, 0.3767, 0.3115, 0.4046, 0.2959, 0.4419, 0.3487, 0.4576, 0.3601, 0.4302, 0.406, 0.4544, 0.3986, 0.4725, 0.4468, 0.4866, 0.4504, 0.4776])
_ca = me_sphere.color_attributes.new('Col', 'BYTE_COLOR', 'CORNER')
_ca.data.foreach_set('color', [1.0, 1.0, 1.0, 1.0, 1.0, 1.0, 1.0, 1.0, 1.0, 1.0, 1.0, 1.0, 1.0, 1.0, 1.0, 1.0, 1.0, 1.0, 1.0, 1.0, 1.0, 1.0, 1.0, 1.0, 1.0, 1.0, 1.0, 1.0, 1.0, 1.0, 1.0, 1.0, 1.0, 1.0, 1.0, 1.0, 1.0, 1.0, 1.0, 1.0, 1.0, 1.0, 1.0, 1.0, 1.0, 1.0, 1.0, 1.0, 1.0, 1.0, 1.0, 1.0, 1.0, 1.0, 1.0, 1.0, 1.0, 1.0, 1.0, 1.0, 1.0, 1.0, 1.0, 1.0, 1.0, 1.0, 1.0, 1.0, 1.0, 1.0, 1.0, 1.0, 1.0, 1.0, 1.0, 1.0, 1.0, 1.0, 1.0, 1.0, 1.0, 1.0, 1.0, 1.0, 1.0, 1.0, 1.0, 1.0, 1.0, 1.0, 1.0, 1.0, 1.0, 1.0, 1.0, 1.0, 1.0, 1.0, 1.0, 1.0, 1.0, 1.0, 1.0, 1.0, 1.0, 1.0, 1.0, 1.0, 1.0, 1.0, 1.0, 1.0, 1.0, 1.0, 1.0, 1.0, 1.0, 1.0, 1.0, 1.0, 1.0, 1.0, 1.0, 1.0, 1.0, 1.0, 1.0, 1.0, 1.0, 1.0, 1.0, 1.0, 1.0, 1.0, 1.0, 1.0, 1.0, 1.0, 1.0, 1.0, 1.0, 1.0, 1.0, 1.0, 1.0, 1.0, 1.0, 1.0, 1.0, 1.0, 1.0, 1.0, 1.0, 1.0, 1.0, 1.0, 1.0, 1.0, 1.0, 1.0, 1.0, 1.0, 1.0, 1.0, 1.0, 1.0, 1.0, 1.0, 1.0, 1.0, 1.0, 1.0, 1.0, 1.0, 1.0, 1.0, 1.0, 1.0, 1.0, 1.0, 1.0, 1.0, 1.0, 1.0, 1.0, 1.0, 1.0, 1.0, 1.0, 1.0, 1.0, 1.0, 1.0, 1.0, 1.0, 1.0, 1.0, 1.0, 1.0, 1.0, 1.0, 1.0, 1.0, 1.0, 1.0, 1.0, 1.0, 1.0, 1.0, 1.0, 1.0, 1.0, 1.0, 1.0, 1.0, 1.0, 1.0, 1.0, 1.0, 1.0, 1.0, 1.0, 1.0, 1.0, 1.0, 1.0, 1.0, 1.0, 1.0, 1.0, 1.0, 1.0, 1.0, 1.0, 1.0, 1.0, 1.0, 1.0, 1.0, 1.0, 1.0, 1.0, 1.0, 1.0, 1.0, 1.0, 1.0, 1.0, 1.0, 1.0, 1.0, 1.0, 1.0, 1.0, 1.0, 1.0, 1.0, 1.0, 1.0, 1.0, 1.0, 1.0, 1.0, 1.0, 1.0, 1.0, 1.0, 1.0, 1.0, 1.0, 1.0, 1.0, 1.0, 1.0, 1.0, 1.0, 1.0, 1.0, 1.0, 1.0, 1.0, 1.0, 1.0, 1.0, 1.0, 1.0, 1.0, 1.0, 1.0, 1.0, 1.0, 1.0, 1.0, 1.0, 1.0, 1.0, 1.0, 1.0, 1.0, 1.0, 1.0, 1.0, 1.0, 1.0, 1.0, 1.0, 1.0, 1.0, 1.0, 1.0, 1.0, 1.0, 1.0, 1.0, 1.0, 1.0, 1.0, 1.0, 1.0, 1.0, 1.0, 1.0, 1.0, 1.0, 1.0, 1.0, 1.0, 1.0, 1.0, 1.0, 1.0, 1.0, 1.0, 1.0, 1.0, 1.0, 1.0, 1.0, 1.0, 1.0, 1.0, 1.0, 1.0, 1.0, 1.0, 1.0, 1.0, 1.0, 1.0, 1.0, 1.0, 1.0, 1.0, 1.0, 1.0, 1.0, 1.0, 1.0, 1.0, 1.0, 1.0, 1.0, 1.0, 1.0, 1.0, 1.0, 1.0, 1.0, 1.0, 1.0, 1.0, 1.0, 1.0, 1.0, 1.0, 1.0, 1.0, 1.0, 1.0, 1.0, 1.0, 1.0, 1.0, 1.0, 1.0, 1.0, 1.0, 1.0, 1.0, 1.0, 1.0, 1.0, 1.0, 1.0, 1.0, 1.0, 1.0, 1.0, 1.0, 1.0, 1.0, 1.0, 1.0, 1.0, 1.0, 1.0, 1.0, 1.0, 1.0, 1.0, 1.0, 1.0, 1.0, 1.0, 1.0, 1.0, 1.0, 1.0, 1.0, 1.0, 1.0, 1.0, 1.0, 1.0, 1.0, 1.0, 1.0, 1.0, 1.0, 1.0, 1.0, 1.0, 1.0, 1.0, 1.0, 1.0, 1.0, 1.0, 1.0, 1.0, 1.0, 1.0, 1.0, 1.0, 1.0, 1.0, 1.0, 1.0, 1.0, 1.0, 1.0, 1.0, 1.0, 1.0, 1.0, 1.0, 1.0, 1.0, 1.0, 1.0, 1.0, 1.0, 1.0, 1.0, 1.0, 1.0, 1.0, 1.0, 1.0, 1.0, 1.0, 1.0, 1.0, 1.0, 1.0, 1.0, 1.0, 1.0, 1.0, 1.0, 1.0, 1.0, 1.0, 1.0, 1.0, 1.0, 1.0, 1.0, 1.0, 1.0, 1.0, 1.0, 1.0, 1.0, 1.0, 1.0, 1.0, 1.0, 1.0, 1.0, 1.0, 1.0, 1.0, 1.0, 1.0, 1.0, 1.0, 1.0, 1.0, 1.0, 1.0, 1.0, 1.0, 1.0, 1.0, 1.0, 1.0, 1.0, 1.0, 1.0, 1.0, 1.0, 1.0, 1.0, 1.0, 1.0, 1.0, 1.0, 1.0, 1.0, 1.0, 1.0, 1.0, 1.0, 1.0, 1.0, 1.0, 1.0, 1.0, 1.0, 1.0, 1.0, 1.0, 1.0, 1.0, 1.0, 1.0, 1.0, 1.0, 1.0, 1.0, 1.0, 1.0, 1.0, 1.0, 1.0, 1.0, 1.0, 1.0, 1.0, 1.0, 1.0, 1.0, 1.0, 1.0, 1.0, 1.0, 1.0, 1.0, 1.0, 1.0, 1.0, 1.0, 1.0, 1.0, 1.0, 1.0, 1.0, 1.0, 1.0, 1.0, 1.0, 1.0, 1.0, 1.0, 1.0, 1.0, 1.0, 1.0, 1.0, 1.0, 1.0, 1.0, 1.0, 1.0, 1.0, 1.0, 1.0, 1.0, 1.0, 1.0, 1.0, 1.0, 1.0, 1.0, 1.0, 1.0, 1.0, 1.0, 1.0, 1.0, 1.0, 1.0, 1.0, 1.0, 1.0, 1.0, 1.0, 1.0, 1.0, 1.0, 1.0, 1.0, 1.0, 1.0, 1.0, 1.0, 1.0, 1.0, 1.0, 1.0, 1.0, 1.0, 1.0, 1.0, 1.0, 1.0, 1.0, 1.0, 1.0, 1.0, 1.0, 1.0, 1.0, 1.0, 1.0, 1.0, 1.0, 1.0, 1.0, 1.0, 1.0, 1.0, 1.0, 1.0, 1.0, 1.0, 1.0, 1.0, 1.0, 1.0, 1.0, 1.0, 1.0, 1.0, 1.0, 1.0, 1.0, 1.0, 1.0, 1.0, 1.0, 1.0, 1.0, 1.0, 1.0, 1.0, 1.0, 1.0, 1.0, 1.0, 1.0, 1.0, 1.0, 1.0, 1.0, 1.0, 1.0, 1.0, 1.0, 1.0, 1.0, 1.0, 1.0, 1.0, 1.0, 1.0, 1.0, 1.0, 1.0, 1.0, 1.0, 1.0, 1.0, 1.0, 1.0, 1.0, 1.0, 1.0, 1.0, 1.0, 1.0, 1.0, 1.0, 1.0, 1.0, 1.0, 1.0, 1.0, 1.0, 1.0, 1.0, 1.0, 1.0, 1.0, 1.0, 1.0, 1.0, 1.0, 1.0, 1.0, 1.0, 1.0, 1.0, 1.0, 1.0, 1.0, 1.0, 1.0, 1.0, 1.0, 1.0, 1.0, 1.0, 1.0, 1.0, 1.0, 1.0, 1.0, 1.0, 1.0, 1.0, 1.0, 1.0, 1.0, 1.0, 1.0, 1.0, 1.0, 1.0, 1.0, 1.0, 1.0, 1.0, 1.0, 1.0, 1.0, 1.0, 1.0, 1.0, 1.0, 1.0, 1.0, 1.0, 1.0, 1.0, 1.0, 1.0, 1.0, 1.0, 1.0, 1.0, 1.0, 1.0, 1.0, 1.0, 1.0, 1.0, 1.0, 1.0, 1.0, 1.0, 1.0, 1.0, 1.0, 1.0, 1.0, 1.0, 1.0, 1.0, 1.0, 1.0, 1.0, 1.0, 1.0, 1.0, 1.0, 1.0, 1.0, 1.0, 1.0, 1.0, 1.0, 1.0, 1.0, 1.0, 1.0, 1.0, 1.0, 1.0, 1.0, 1.0, 1.0, 1.0, 1.0, 1.0, 1.0, 1.0, 1.0, 1.0, 1.0, 1.0, 1.0, 1.0, 1.0, 1.0, 1.0, 1.0, 1.0, 1.0, 1.0, 1.0, 1.0, 1.0, 1.0, 1.0, 1.0, 1.0, 1.0, 1.0, 1.0, 1.0, 1.0, 1.0, 1.0, 1.0, 1.0, 1.0, 1.0, 1.0, 1.0, 1.0, 1.0, 1.0, 1.0, 1.0, 1.0, 1.0, 1.0, 1.0, 1.0, 1.0, 1.0, 1.0, 1.0, 1.0, 1.0, 1.0, 1.0, 1.0, 1.0, 1.0, 1.0, 1.0, 1.0, 1.0, 1.0, 1.0, 1.0, 1.0, 1.0, 1.0, 1.0, 1.0, 1.0, 1.0, 1.0, 1.0, 1.0, 1.0, 1.0, 1.0, 1.0, 1.0, 1.0, 1.0, 1.0, 1.0, 1.0, 1.0, 1.0, 1.0, 1.0, 1.0, 1.0, 1.0, 1.0, 1.0, 1.0, 1.0, 1.0, 1.0, 1.0, 1.0, 1.0, 1.0, 1.0, 1.0, 1.0, 1.0, 1.0, 1.0, 1.0, 1.0, 1.0, 1.0, 1.0, 1.0, 1.0, 1.0, 1.0, 1.0, 1.0, 1.0, 1.0, 1.0, 1.0, 1.0, 1.0, 1.0, 1.0, 1.0, 1.0, 1.0, 1.0, 1.0, 1.0, 1.0, 1.0, 1.0, 1.0, 1.0, 1.0, 1.0, 1.0, 1.0, 1.0, 1.0, 1.0, 1.0, 1.0, 1.0, 1.0, 1.0, 1.0, 1.0, 1.0, 1.0, 1.0, 1.0, 1.0, 1.0, 1.0, 1.0, 1.0, 1.0, 1.0, 1.0, 1.0, 1.0, 1.0, 1.0, 1.0, 1.0, 1.0, 1.0, 1.0, 1.0, 1.0, 1.0, 1.0, 1.0, 1.0, 1.0, 1.0, 1.0, 1.0, 1.0, 1.0, 1.0, 1.0, 1.0, 1.0, 1.0, 1.0, 1.0, 1.0, 1.0, 1.0, 1.0, 1.0, 1.0, 1.0, 1.0, 1.0, 1.0, 1.0, 1.0, 1.0, 1.0, 1.0, 1.0, 1.0, 1.0, 1.0, 1.0, 1.0, 1.0, 1.0, 1.0, 1.0, 1.0, 1.0, 1.0, 1.0, 1.0, 1.0, 1.0, 1.0, 1.0, 1.0, 1.0, 1.0, 1.0, 1.0, 1.0, 1.0, 1.0, 1.0, 1.0, 1.0, 1.0, 1.0, 1.0, 1.0, 1.0, 1.0, 1.0, 1.0, 1.0, 1.0, 1.0, 1.0, 1.0, 1.0, 1.0, 1.0, 1.0, 1.0, 1.0, 1.0, 1.0, 1.0, 1.0, 1.0, 1.0, 1.0, 1.0, 1.0, 1.0, 1.0, 1.0, 1.0, 1.0, 1.0, 1.0, 1.0, 1.0, 1.0, 1.0, 1.0, 1.0, 1.0, 1.0, 1.0, 1.0, 1.0, 1.0, 1.0, 1.0, 1.0, 1.0, 1.0, 1.0, 1.0, 1.0, 1.0, 1.0, 1.0, 1.0, 1.0, 1.0, 1.0, 1.0, 1.0, 1.0, 1.0, 1.0, 1.0, 1.0, 1.0, 1.0, 1.0, 1.0, 1.0, 1.0, 1.0, 1.0, 1.0, 1.0, 1.0, 1.0, 1.0, 1.0, 1.0, 1.0, 1.0, 1.0, 1.0, 1.0, 1.0, 1.0, 1.0, 1.0, 1.0, 1.0, 1.0, 1.0, 1.0, 1.0, 1.0, 1.0, 1.0, 1.0, 1.0, 1.0, 1.0, 1.0, 1.0, 1.0, 1.0, 1.0, 1.0, 1.0, 1.0, 1.0, 1.0, 1.0, 1.0, 1.0, 1.0, 1.0, 1.0, 1.0, 1.0, 1.0, 1.0, 1.0, 1.0, 1.0, 1.0, 1.0, 1.0, 1.0, 1.0, 1.0, 1.0, 1.0, 1.0, 1.0, 1.0, 1.0, 1.0, 1.0, 1.0, 1.0, 1.0, 1.0, 1.0, 1.0, 1.0, 1.0, 1.0, 1.0, 1.0, 1.0, 1.0, 1.0, 1.0, 1.0, 1.0, 1.0, 1.0, 1.0, 1.0, 1.0, 1.0, 1.0, 1.0, 1.0, 1.0, 1.0, 1.0, 1.0, 1.0, 1.0, 1.0, 1.0, 1.0, 1.0, 1.0, 1.0, 1.0, 1.0, 1.0, 1.0, 1.0, 1.0, 1.0, 1.0, 1.0, 1.0, 1.0, 1.0, 1.0, 1.0, 1.0, 1.0, 1.0, 1.0, 1.0, 1.0, 1.0, 1.0, 1.0, 1.0, 1.0, 1.0, 1.0, 1.0, 1.0, 1.0, 1.0, 1.0, 1.0, 1.0, 1.0, 1.0, 1.0, 1.0, 1.0, 1.0, 1.0, 1.0, 1.0, 1.0, 1.0, 1.0, 1.0, 1.0, 1.0, 1.0, 1.0, 1.0, 1.0, 1.0, 1.0, 1.0, 1.0, 1.0, 1.0, 1.0, 1.0, 1.0, 1.0, 1.0, 1.0, 1.0, 1.0, 1.0, 1.0, 1.0, 1.0, 1.0, 1.0, 1.0, 1.0, 1.0, 1.0, 1.0, 1.0, 1.0, 1.0, 1.0, 1.0, 1.0, 1.0, 1.0, 1.0, 1.0, 1.0, 1.0, 1.0, 1.0, 1.0, 1.0, 1.0, 1.0, 1.0, 1.0, 1.0, 1.0, 1.0, 1.0, 1.0, 1.0, 1.0, 1.0, 1.0, 1.0, 1.0, 1.0, 1.0, 1.0, 1.0, 1.0, 1.0, 1.0, 1.0, 1.0, 1.0, 1.0, 1.0, 1.0, 1.0, 1.0, 1.0, 1.0, 1.0, 1.0, 1.0, 1.0, 1.0, 1.0, 1.0, 1.0, 1.0, 1.0, 1.0, 1.0, 1.0, 1.0, 1.0, 1.0, 1.0, 1.0, 1.0, 1.0, 1.0, 1.0, 1.0, 1.0, 1.0, 1.0, 1.0, 1.0, 1.0, 1.0, 1.0, 1.0, 1.0, 1.0, 1.0, 1.0, 1.0, 1.0, 1.0, 1.0, 1.0, 1.0, 1.0, 1.0, 1.0, 1.0, 1.0, 1.0, 1.0, 1.0, 1.0, 1.0, 1.0, 1.0, 1.0, 1.0, 1.0, 1.0, 1.0, 1.0, 1.0, 1.0, 1.0, 1.0, 1.0, 1.0, 1.0, 1.0, 1.0, 1.0, 1.0, 1.0, 1.0, 1.0, 1.0, 1.0, 1.0, 1.0, 1.0, 1.0, 1.0, 1.0, 1.0, 1.0, 1.0, 1.0, 1.0, 1.0, 1.0, 1.0, 1.0, 1.0, 1.0, 1.0, 1.0, 1.0, 1.0, 1.0, 1.0, 1.0, 1.0, 1.0, 1.0, 1.0, 1.0, 1.0, 1.0, 1.0, 1.0, 1.0, 1.0, 1.0, 1.0, 1.0, 1.0, 1.0, 1.0, 1.0, 1.0, 1.0, 1.0, 1.0, 1.0, 1.0, 1.0, 1.0, 1.0, 1.0, 1.0, 1.0, 1.0, 1.0, 1.0, 1.0, 1.0, 1.0, 1.0, 1.0, 1.0, 1.0, 1.0, 1.0, 1.0, 1.0, 1.0, 1.0, 1.0, 1.0, 1.0, 1.0, 1.0, 1.0, 1.0, 1.0, 1.0, 1.0, 1.0, 1.0, 1.0, 1.0, 1.0, 1.0, 1.0, 1.0, 1.0, 1.0, 1.0, 1.0, 1.0, 1.0, 1.0, 1.0, 1.0, 1.0, 1.0, 1.0, 1.0, 1.0, 1.0, 1.0, 1.0, 1.0, 1.0, 1.0, 1.0, 1.0, 1.0, 1.0, 1.0, 1.0, 1.0, 1.0, 1.0, 1.0, 1.0, 1.0, 1.0, 1.0, 1.0, 1.0, 1.0, 1.0, 1.0, 1.0, 1.0, 1.0, 1.0, 1.0, 1.0, 1.0, 1.0, 1.0, 1.0, 1.0, 1.0, 1.0, 1.0, 1.0, 1.0, 1.0, 1.0, 1.0, 1.0, 1.0, 1.0, 1.0, 1.0, 1.0, 1.0, 1.0, 1.0, 1.0, 1.0, 1.0, 1.0, 1.0, 1.0, 1.0, 1.0, 1.0, 1.0, 1.0, 1.0, 1.0, 1.0, 1.0, 1.0, 1.0, 1.0, 1.0, 1.0, 1.0, 1.0, 1.0, 1.0, 1.0, 1.0, 1.0, 1.0, 1.0, 1.0, 1.0, 1.0, 1.0, 1.0, 1.0, 1.0, 1.0, 1.0, 1.0, 1.0, 1.0, 1.0, 1.0, 1.0, 1.0, 1.0, 1.0, 1.0, 1.0, 1.0, 1.0, 1.0, 1.0, 1.0, 1.0, 1.0, 1.0, 1.0, 1.0, 1.0, 1.0, 1.0, 1.0, 1.0, 1.0, 1.0, 1.0, 1.0, 1.0, 1.0, 1.0, 1.0, 1.0, 1.0, 1.0, 1.0, 1.0, 1.0, 1.0, 1.0, 1.0, 1.0, 1.0, 1.0, 1.0, 1.0, 1.0, 1.0, 1.0, 1.0, 1.0, 1.0, 1.0, 1.0, 1.0, 1.0, 1.0, 1.0, 1.0, 1.0, 1.0, 1.0, 1.0, 1.0, 1.0, 1.0, 1.0, 1.0, 1.0, 1.0, 1.0, 1.0, 1.0, 1.0, 1.0, 1.0, 1.0, 1.0, 1.0, 1.0, 1.0, 1.0, 1.0, 1.0, 1.0, 1.0, 1.0, 1.0, 1.0, 1.0, 1.0, 1.0, 1.0, 1.0, 1.0, 1.0, 1.0, 1.0, 1.0, 1.0, 1.0, 1.0, 1.0, 1.0, 1.0, 1.0, 1.0, 1.0, 1.0, 1.0, 1.0, 1.0, 1.0, 1.0, 1.0, 1.0, 1.0, 1.0, 1.0, 1.0, 1.0, 1.0, 1.0, 1.0, 1.0, 1.0, 1.0, 1.0, 1.0, 1.0, 1.0, 1.0, 1.0, 1.0, 1.0, 1.0, 1.0, 1.0, 1.0, 1.0, 1.0, 1.0, 1.0, 1.0, 1.0, 1.0, 1.0, 1.0, 1.0, 1.0, 1.0, 1.0, 1.0, 1.0, 1.0, 1.0, 1.0, 1.0, 1.0, 1.0, 1.0, 1.0, 1.0, 1.0, 1.0, 1.0, 1.0, 1.0, 1.0, 1.0, 1.0, 1.0, 1.0, 1.0, 1.0, 1.0, 1.0, 1.0, 1.0, 1.0, 1.0, 1.0, 1.0, 1.0, 1.0, 1.0, 1.0, 1.0, 1.0, 1.0, 1.0, 1.0, 1.0, 1.0, 1.0, 1.0, 1.0, 1.0, 1.0, 1.0, 1.0, 1.0, 1.0, 1.0, 1.0, 1.0, 1.0, 1.0, 1.0, 1.0, 1.0, 1.0, 1.0, 1.0, 1.0, 1.0, 1.0, 1.0, 1.0, 1.0, 1.0, 1.0, 1.0, 1.0, 1.0, 1.0, 1.0, 1.0, 1.0, 1.0, 1.0, 1.0, 1.0, 1.0, 1.0, 1.0, 1.0, 1.0, 1.0, 1.0, 1.0, 1.0, 1.0, 1.0, 1.0, 1.0, 1.0, 1.0, 1.0, 1.0, 1.0, 1.0, 1.0, 1.0, 1.0, 1.0, 1.0, 1.0, 1.0, 1.0, 1.0, 1.0, 1.0, 1.0, 1.0, 1.0, 1.0, 1.0, 1.0, 1.0, 1.0, 1.0, 1.0, 1.0, 1.0, 1.0, 1.0, 1.0, 1.0, 1.0, 1.0, 1.0, 1.0, 1.0, 1.0, 1.0, 1.0, 1.0, 1.0, 1.0, 1.0, 1.0, 1.0, 1.0, 1.0, 1.0, 1.0, 1.0, 1.0, 1.0, 1.0, 1.0, 1.0, 1.0, 1.0, 1.0, 1.0, 1.0, 1.0, 1.0, 1.0, 1.0, 1.0, 1.0, 1.0, 1.0, 1.0, 1.0, 1.0, 1.0, 1.0, 1.0, 1.0, 1.0, 1.0, 1.0, 1.0, 1.0, 1.0, 1.0, 1.0, 1.0, 1.0, 1.0, 1.0, 1.0, 1.0, 1.0, 1.0, 1.0, 1.0, 1.0, 1.0, 1.0, 1.0, 1.0, 1.0, 1.0, 1.0, 1.0, 1.0, 1.0, 1.0, 1.0, 1.0, 1.0, 1.0, 1.0, 1.0, 1.0, 1.0, 1.0, 1.0, 1.0, 1.0, 1.0, 1.0, 1.0, 1.0, 1.0, 1.0, 1.0, 1.0, 1.0, 1.0, 1.0, 1.0, 1.0, 1.0, 1.0, 1.0, 1.0, 1.0, 1.0, 1.0, 1.0, 1.0, 1.0, 1.0, 1.0, 1.0, 1.0, 1.0, 1.0, 1.0, 1.0, 1.0, 1.0, 1.0, 1.0, 1.0, 1.0, 1.0, 1.0, 1.0, 1.0, 1.0, 1.0, 1.0, 1.0, 1.0, 1.0, 1.0, 1.0, 1.0, 1.0, 1.0, 1.0, 1.0, 1.0, 1.0, 1.0, 1.0, 1.0, 1.0, 1.0, 1.0, 1.0, 1.0, 1.0, 1.0, 1.0, 1.0, 1.0, 1.0, 1.0, 1.0, 1.0, 1.0, 1.0, 1.0, 1.0, 1.0, 1.0, 1.0, 1.0, 1.0, 1.0, 1.0, 1.0, 1.0, 1.0, 1.0, 1.0, 1.0, 1.0, 1.0, 1.0, 1.0, 1.0, 1.0, 1.0, 1.0, 1.0, 1.0, 1.0, 1.0, 1.0, 1.0, 1.0, 1.0, 1.0, 1.0, 1.0, 1.0, 1.0, 1.0, 1.0, 1.0, 1.0, 1.0, 1.0, 1.0, 1.0, 1.0, 1.0, 1.0, 1.0, 1.0, 1.0, 1.0, 1.0, 1.0, 1.0, 1.0, 1.0, 1.0, 1.0, 1.0, 1.0, 1.0, 1.0, 1.0, 1.0, 1.0, 1.0, 1.0, 1.0, 1.0, 1.0, 1.0, 1.0, 1.0, 1.0, 1.0, 1.0, 1.0, 1.0, 1.0, 1.0, 1.0, 1.0, 1.0, 1.0, 1.0, 1.0, 1.0, 1.0, 1.0, 1.0, 1.0, 1.0, 1.0, 1.0, 1.0, 1.0, 1.0, 1.0, 1.0, 1.0, 1.0, 1.0, 1.0, 1.0, 1.0, 1.0, 1.0, 1.0, 1.0, 1.0, 1.0, 1.0, 1.0, 1.0, 1.0, 1.0, 1.0, 1.0, 1.0, 1.0, 1.0, 1.0, 1.0, 1.0, 1.0, 1.0, 1.0, 1.0, 1.0, 1.0, 1.0, 1.0, 1.0, 1.0, 1.0, 1.0, 1.0, 1.0, 1.0, 1.0, 1.0, 1.0, 1.0, 1.0, 1.0, 1.0, 1.0, 1.0, 1.0, 1.0, 1.0, 1.0, 1.0, 1.0, 1.0, 1.0, 1.0, 1.0, 1.0, 1.0, 1.0, 1.0, 1.0, 1.0, 1.0, 1.0, 1.0, 1.0, 1.0, 1.0, 1.0, 1.0, 1.0, 1.0, 1.0, 1.0, 1.0, 1.0, 1.0, 1.0, 1.0, 1.0, 1.0, 1.0, 1.0, 1.0, 1.0, 1.0, 1.0, 1.0, 1.0, 1.0, 1.0, 1.0, 1.0, 1.0, 1.0, 1.0, 1.0, 1.0, 1.0, 1.0, 1.0, 1.0, 1.0, 1.0, 1.0, 1.0, 1.0, 1.0, 1.0, 1.0, 1.0, 1.0, 1.0, 1.0, 1.0, 1.0, 1.0, 1.0, 1.0, 1.0, 1.0, 1.0, 1.0, 1.0, 1.0, 1.0, 1.0, 1.0, 1.0, 1.0, 1.0, 1.0, 1.0, 1.0, 1.0, 1.0, 1.0, 1.0, 1.0, 1.0, 1.0, 1.0, 1.0, 1.0, 1.0, 1.0, 1.0, 1.0, 1.0, 1.0, 1.0, 1.0, 1.0, 1.0, 1.0, 1.0, 1.0, 1.0, 1.0, 1.0, 1.0, 1.0, 1.0, 1.0, 1.0, 1.0, 1.0, 1.0, 1.0, 1.0, 1.0, 1.0, 1.0, 1.0, 1.0, 1.0, 1.0, 1.0, 1.0, 1.0, 1.0, 1.0, 1.0, 1.0, 1.0, 1.0, 1.0, 1.0, 1.0, 1.0, 1.0, 1.0, 1.0, 1.0, 1.0, 1.0, 1.0, 1.0, 1.0, 1.0, 1.0, 1.0, 1.0, 1.0, 1.0, 1.0, 1.0, 1.0, 1.0, 1.0, 1.0, 1.0, 1.0, 1.0, 1.0, 1.0, 1.0, 1.0, 1.0, 1.0, 1.0, 1.0, 1.0, 1.0, 1.0, 1.0, 1.0, 1.0, 1.0, 1.0, 1.0, 1.0, 1.0, 1.0, 1.0, 1.0, 1.0, 1.0, 1.0, 1.0, 1.0, 1.0, 1.0, 1.0, 1.0, 1.0, 1.0, 1.0, 1.0, 1.0, 1.0, 1.0, 1.0, 1.0, 1.0, 1.0, 1.0, 1.0, 1.0, 1.0, 1.0, 1.0, 1.0, 1.0, 1.0, 1.0, 1.0, 1.0, 1.0, 1.0, 1.0, 1.0, 1.0, 1.0, 1.0, 1.0, 1.0, 1.0, 1.0, 1.0, 1.0, 1.0, 1.0, 1.0, 1.0, 1.0, 1.0, 1.0, 1.0, 1.0, 1.0, 1.0, 1.0, 1.0, 1.0, 1.0, 1.0, 1.0, 1.0, 1.0, 1.0, 1.0, 1.0, 1.0, 1.0, 1.0, 1.0, 1.0, 1.0, 1.0, 1.0, 1.0, 1.0, 1.0, 1.0, 1.0, 1.0, 1.0, 1.0, 1.0, 1.0, 1.0, 1.0, 1.0, 1.0, 1.0, 1.0, 1.0, 1.0, 1.0, 1.0, 1.0, 1.0, 1.0, 1.0, 1.0, 1.0, 1.0, 1.0, 1.0, 1.0, 1.0, 1.0, 1.0, 1.0, 1.0, 1.0, 1.0, 1.0, 1.0, 1.0, 1.0, 1.0, 1.0, 1.0, 1.0, 1.0, 1.0, 1.0, 1.0, 1.0, 1.0, 1.0, 1.0, 1.0, 1.0, 1.0, 1.0, 1.0, 1.0, 1.0, 1.0, 1.0, 1.0, 1.0, 1.0, 1.0, 1.0, 1.0, 1.0, 1.0, 1.0, 1.0, 1.0, 1.0, 1.0, 1.0, 1.0, 1.0, 1.0, 1.0, 1.0, 1.0, 1.0, 1.0, 1.0, 1.0, 1.0, 1.0, 1.0, 1.0, 1.0, 1.0, 1.0, 1.0, 1.0, 1.0, 1.0, 1.0, 1.0, 1.0, 1.0, 1.0, 1.0, 1.0, 1.0, 1.0, 1.0, 1.0, 1.0, 1.0, 1.0, 1.0, 1.0, 1.0, 1.0, 1.0, 1.0, 1.0, 1.0, 1.0, 1.0, 1.0, 1.0, 1.0, 1.0, 1.0, 1.0, 1.0, 1.0, 1.0, 1.0, 1.0, 1.0, 1.0, 1.0, 1.0, 1.0, 1.0, 1.0, 1.0, 1.0, 1.0, 1.0, 1.0, 1.0, 1.0, 1.0, 1.0, 1.0, 1.0, 1.0, 1.0, 1.0, 1.0, 1.0, 1.0, 1.0, 1.0, 1.0, 1.0, 1.0, 1.0, 1.0, 1.0, 1.0, 1.0, 1.0, 1.0, 1.0, 1.0, 1.0, 1.0, 1.0, 1.0, 1.0, 1.0, 1.0, 1.0, 1.0, 1.0, 1.0, 1.0, 1.0, 1.0, 1.0, 1.0, 1.0, 1.0, 1.0, 1.0, 1.0, 1.0, 1.0, 1.0, 1.0, 1.0, 1.0, 1.0, 1.0, 1.0, 1.0, 1.0, 1.0, 1.0, 1.0, 1.0, 1.0, 1.0, 1.0, 1.0, 1.0, 1.0, 1.0, 1.0, 1.0, 1.0, 1.0, 1.0, 1.0, 1.0, 1.0, 1.0, 1.0, 1.0, 1.0, 1.0, 1.0, 1.0, 1.0, 1.0, 1.0, 1.0, 1.0, 1.0, 1.0, 1.0, 1.0, 1.0, 1.0, 1.0, 1.0, 1.0, 1.0, 1.0, 1.0, 1.0, 1.0, 1.0, 1.0, 1.0, 1.0, 1.0, 1.0, 1.0, 1.0, 1.0, 1.0, 1.0, 1.0, 1.0, 1.0, 1.0, 1.0, 1.0, 1.0, 1.0, 1.0, 1.0, 1.0, 1.0, 1.0, 1.0, 1.0, 1.0, 1.0, 1.0, 1.0, 1.0, 1.0, 1.0, 1.0, 1.0, 1.0, 1.0, 1.0, 1.0, 1.0, 1.0, 1.0, 1.0, 1.0, 1.0, 1.0, 1.0, 1.0, 1.0, 1.0, 1.0, 1.0, 1.0, 1.0, 1.0, 1.0, 1.0, 1.0, 1.0, 1.0, 1.0, 1.0, 1.0, 1.0, 1.0, 1.0, 1.0, 1.0, 1.0, 1.0, 1.0, 1.0, 1.0, 1.0, 1.0, 1.0, 1.0, 1.0, 1.0, 1.0, 1.0, 1.0, 1.0, 1.0, 1.0, 1.0, 1.0, 1.0, 1.0, 1.0, 1.0, 1.0, 1.0, 1.0, 1.0, 1.0, 1.0, 1.0, 1.0, 1.0, 1.0, 1.0, 1.0, 1.0, 1.0, 1.0, 1.0, 1.0, 1.0, 1.0, 1.0, 1.0, 1.0, 1.0, 1.0, 1.0, 1.0, 1.0, 1.0, 1.0, 1.0, 1.0, 1.0, 1.0, 1.0, 1.0, 1.0, 1.0, 1.0, 1.0, 1.0, 1.0, 1.0, 1.0, 1.0, 1.0, 1.0, 1.0, 1.0, 1.0, 1.0, 1.0, 1.0, 1.0, 1.0, 1.0, 1.0, 1.0, 1.0, 1.0, 1.0, 1.0, 1.0, 1.0, 1.0, 1.0, 1.0, 1.0, 1.0, 1.0, 1.0, 1.0, 1.0, 1.0, 1.0, 1.0, 1.0, 1.0, 1.0, 1.0, 1.0, 1.0, 1.0, 1.0, 1.0, 1.0, 1.0, 1.0, 1.0, 1.0, 1.0, 1.0, 1.0, 1.0, 1.0, 1.0, 1.0, 1.0, 1.0, 1.0, 1.0, 1.0, 1.0, 1.0, 1.0, 1.0, 1.0, 1.0, 1.0, 1.0, 1.0, 1.0, 1.0, 1.0, 1.0, 1.0, 1.0, 1.0, 1.0, 1.0, 1.0, 1.0, 1.0, 1.0, 1.0, 1.0, 1.0, 1.0, 1.0, 1.0, 1.0, 1.0, 1.0, 1.0, 1.0, 1.0, 1.0, 1.0, 1.0, 1.0, 1.0, 1.0, 1.0, 1.0, 1.0, 1.0, 1.0, 1.0, 1.0, 1.0, 1.0, 1.0, 1.0, 1.0, 1.0, 1.0, 1.0, 1.0, 1.0, 1.0, 1.0, 1.0, 1.0, 1.0, 1.0, 1.0, 1.0, 1.0, 1.0, 1.0, 1.0, 1.0, 1.0, 1.0, 1.0, 1.0, 1.0, 1.0, 1.0, 1.0, 1.0, 1.0, 1.0, 1.0, 1.0, 1.0, 1.0, 1.0, 1.0, 1.0, 1.0, 1.0, 1.0, 1.0, 1.0, 1.0, 1.0, 1.0, 1.0, 1.0, 1.0, 1.0, 1.0, 1.0, 1.0, 1.0, 1.0, 1.0, 1.0, 1.0, 1.0, 1.0, 1.0, 1.0, 1.0, 1.0, 1.0, 1.0, 1.0, 1.0, 1.0, 1.0, 1.0, 1.0, 1.0, 1.0, 1.0, 1.0, 1.0, 1.0, 1.0, 1.0, 1.0, 1.0, 1.0, 1.0, 1.0, 1.0, 1.0, 1.0, 1.0, 1.0, 1.0, 1.0, 1.0, 1.0, 1.0, 1.0, 1.0, 1.0, 1.0, 1.0, 1.0, 1.0, 1.0, 1.0, 1.0, 1.0, 1.0, 1.0, 1.0, 1.0, 1.0, 1.0, 1.0, 1.0, 1.0, 1.0, 1.0, 1.0, 1.0, 1.0, 1.0, 1.0, 1.0, 1.0, 1.0, 1.0, 1.0, 1.0, 1.0, 1.0, 1.0, 1.0, 1.0, 1.0, 1.0, 1.0, 1.0, 1.0, 1.0, 1.0, 1.0, 1.0, 1.0, 1.0, 1.0, 1.0, 1.0, 1.0, 1.0, 1.0, 1.0, 1.0, 1.0, 1.0, 1.0, 1.0, 1.0, 1.0, 1.0, 1.0, 1.0, 1.0, 1.0, 1.0, 1.0, 1.0, 1.0, 1.0, 1.0, 1.0, 1.0, 1.0, 1.0, 1.0, 1.0, 1.0, 1.0, 1.0, 1.0, 1.0, 1.0, 1.0, 1.0, 1.0, 1.0, 1.0, 1.0, 1.0, 1.0, 1.0, 1.0, 1.0, 1.0, 1.0, 1.0, 1.0, 1.0, 1.0, 1.0, 1.0, 1.0, 1.0, 1.0, 1.0, 1.0, 1.0, 1.0, 1.0, 1.0, 1.0, 1.0, 1.0, 1.0, 1.0, 1.0, 1.0, 1.0, 1.0, 1.0, 1.0, 1.0, 1.0, 1.0, 1.0, 1.0, 1.0, 1.0, 1.0, 1.0, 1.0, 1.0, 1.0, 1.0, 1.0, 1.0, 1.0, 1.0, 1.0, 1.0, 1.0, 1.0, 1.0, 1.0, 1.0, 1.0, 1.0, 1.0, 1.0, 1.0, 1.0, 1.0, 1.0, 1.0, 1.0, 1.0, 1.0, 1.0, 1.0, 1.0, 1.0, 1.0, 1.0, 1.0, 1.0, 1.0, 1.0, 1.0, 1.0, 1.0, 1.0, 1.0, 1.0, 1.0, 1.0, 1.0, 1.0, 1.0, 1.0, 1.0, 1.0, 1.0, 1.0, 1.0, 1.0, 1.0, 1.0, 1.0, 1.0, 1.0, 1.0, 1.0, 1.0, 1.0, 1.0, 1.0, 1.0, 1.0, 1.0, 1.0, 1.0, 1.0, 1.0, 1.0, 1.0, 1.0, 1.0, 1.0, 1.0, 1.0, 1.0, 1.0, 1.0, 1.0, 1.0, 1.0, 1.0, 1.0, 1.0, 1.0, 1.0, 1.0, 1.0, 1.0, 1.0, 1.0, 1.0, 1.0, 1.0, 1.0, 1.0, 1.0, 1.0, 1.0, 1.0, 1.0, 1.0, 1.0, 1.0, 1.0, 1.0, 1.0, 1.0, 1.0, 1.0, 1.0, 1.0, 1.0, 1.0, 1.0, 1.0, 1.0, 1.0, 1.0, 1.0, 1.0, 1.0, 1.0, 1.0, 1.0, 1.0, 1.0, 1.0, 1.0, 1.0, 1.0, 1.0, 1.0, 1.0, 1.0, 1.0, 1.0, 1.0, 1.0, 1.0, 1.0, 1.0, 1.0, 1.0, 1.0, 1.0, 1.0, 1.0, 1.0, 1.0, 1.0, 1.0, 1.0, 1.0, 1.0, 1.0, 1.0, 1.0, 1.0, 1.0, 1.0, 1.0, 1.0, 1.0, 1.0, 1.0, 1.0, 1.0, 1.0, 1.0, 1.0, 1.0, 1.0, 1.0, 1.0, 1.0, 1.0, 1.0, 1.0, 1.0, 1.0, 1.0, 1.0, 1.0, 1.0, 1.0, 1.0, 1.0, 1.0, 1.0, 1.0, 1.0, 1.0, 1.0, 1.0, 1.0, 1.0, 1.0, 1.0, 1.0, 1.0, 1.0, 1.0, 1.0, 1.0, 1.0, 1.0, 1.0, 1.0, 1.0, 1.0, 1.0, 1.0, 1.0, 1.0, 1.0, 1.0, 1.0, 1.0, 1.0, 1.0, 1.0, 1.0, 1.0, 1.0, 1.0, 1.0, 1.0, 1.0, 1.0, 1.0, 1.0, 1.0, 1.0, 1.0, 1.0, 1.0, 1.0, 1.0, 1.0, 1.0, 1.0, 1.0, 1.0, 1.0, 1.0, 1.0, 1.0, 1.0, 1.0, 1.0, 1.0, 1.0, 1.0, 1.0, 1.0, 1.0, 1.0, 1.0, 1.0, 1.0, 1.0, 1.0, 1.0, 1.0, 1.0, 1.0, 1.0, 1.0, 1.0, 1.0, 1.0, 1.0, 1.0, 1.0, 1.0, 1.0, 1.0, 1.0, 1.0, 1.0, 1.0, 1.0, 1.0, 1.0, 1.0, 1.0, 1.0, 1.0, 1.0, 1.0, 1.0, 1.0, 1.0, 1.0, 1.0, 1.0, 1.0, 1.0, 1.0, 1.0, 1.0, 1.0, 1.0, 1.0, 1.0, 1.0, 1.0, 1.0, 1.0, 1.0, 1.0, 1.0, 1.0, 1.0, 1.0, 1.0, 1.0, 1.0, 1.0, 1.0, 1.0, 1.0, 1.0, 1.0, 1.0, 1.0, 1.0, 1.0, 1.0, 1.0, 1.0, 1.0, 1.0, 1.0, 1.0, 1.0, 1.0, 1.0, 1.0, 1.0, 1.0, 1.0, 1.0, 1.0, 1.0, 1.0, 1.0, 1.0, 1.0, 1.0, 1.0, 1.0, 1.0, 1.0, 1.0, 1.0, 1.0, 1.0, 1.0, 1.0, 1.0, 1.0, 1.0, 1.0, 1.0, 1.0, 1.0, 1.0, 1.0, 1.0, 1.0, 1.0, 1.0, 1.0, 1.0, 1.0, 1.0, 1.0, 1.0, 1.0, 1.0, 1.0, 1.0, 1.0, 1.0, 1.0, 1.0, 1.0, 1.0, 1.0, 1.0, 1.0, 1.0, 1.0, 1.0, 1.0, 1.0, 1.0, 1.0, 1.0, 1.0, 1.0, 1.0, 1.0, 1.0, 1.0, 1.0, 1.0, 1.0, 1.0, 1.0, 1.0, 1.0, 1.0, 1.0, 1.0, 1.0, 1.0, 1.0, 1.0, 1.0, 1.0, 1.0, 1.0, 1.0, 1.0, 1.0, 1.0, 1.0, 1.0, 1.0, 1.0, 1.0, 1.0, 1.0, 1.0, 1.0, 1.0, 1.0, 1.0, 1.0, 1.0, 1.0, 1.0, 1.0, 1.0, 1.0, 1.0, 1.0, 1.0, 1.0, 1.0, 1.0, 1.0, 1.0, 1.0, 1.0, 1.0, 1.0, 1.0, 1.0, 1.0, 1.0, 1.0, 1.0, 1.0, 1.0, 1.0, 1.0, 1.0, 1.0, 1.0, 1.0, 1.0, 1.0, 1.0, 1.0, 1.0, 1.0, 1.0, 1.0, 1.0, 1.0, 1.0, 1.0, 1.0, 1.0, 1.0, 1.0, 1.0, 1.0, 1.0, 1.0, 1.0, 1.0, 1.0, 1.0, 1.0, 1.0, 1.0, 1.0, 1.0, 1.0, 1.0, 1.0, 1.0, 1.0, 1.0, 1.0, 1.0, 1.0, 1.0, 1.0, 1.0, 1.0, 1.0, 1.0, 1.0, 1.0, 1.0, 1.0, 1.0, 1.0, 1.0, 1.0, 1.0, 1.0, 1.0, 1.0, 1.0, 1.0, 1.0, 1.0, 1.0, 1.0, 1.0, 1.0, 1.0, 1.0, 1.0, 1.0, 1.0, 1.0, 1.0, 1.0, 1.0, 1.0, 1.0, 1.0, 1.0, 1.0, 1.0, 1.0, 1.0, 1.0, 1.0, 1.0, 1.0, 1.0, 1.0, 1.0, 1.0, 1.0, 1.0, 1.0, 1.0, 1.0, 1.0, 1.0, 1.0, 1.0, 1.0, 1.0, 1.0, 1.0, 1.0, 1.0, 1.0, 1.0, 1.0, 1.0, 1.0, 1.0, 1.0, 1.0, 1.0, 1.0, 1.0, 1.0, 1.0, 1.0, 1.0, 1.0, 1.0, 1.0, 1.0, 1.0, 1.0, 1.0, 1.0, 1.0, 1.0, 1.0, 1.0, 1.0, 1.0, 1.0, 1.0, 1.0, 1.0, 1.0, 1.0, 1.0, 1.0, 1.0, 1.0, 1.0, 1.0, 1.0, 1.0, 1.0, 1.0, 1.0, 1.0, 1.0, 1.0, 1.0, 1.0, 1.0, 1.0, 1.0, 1.0, 1.0, 1.0, 1.0, 1.0, 1.0, 1.0, 1.0, 1.0, 1.0, 1.0, 1.0, 1.0, 1.0, 1.0, 1.0, 1.0, 1.0, 1.0, 1.0, 1.0, 1.0, 1.0, 1.0, 1.0, 1.0, 1.0, 1.0, 1.0, 1.0, 1.0, 1.0, 1.0, 1.0, 1.0, 1.0, 1.0, 1.0, 1.0, 1.0, 1.0, 1.0, 1.0, 1.0, 1.0, 1.0, 1.0, 1.0, 1.0, 1.0, 1.0, 1.0, 1.0, 1.0, 1.0, 1.0, 1.0, 1.0, 1.0, 1.0, 1.0, 1.0, 1.0, 1.0, 1.0, 1.0, 1.0, 1.0, 1.0, 1.0, 1.0, 1.0, 1.0, 1.0, 1.0, 1.0, 1.0, 1.0, 1.0, 1.0, 1.0, 1.0, 1.0, 1.0, 1.0, 1.0, 1.0, 1.0, 1.0, 1.0, 1.0, 1.0, 1.0, 1.0, 1.0, 1.0, 1.0, 1.0, 1.0, 1.0, 1.0, 1.0, 1.0, 1.0, 1.0, 1.0, 1.0, 1.0, 1.0, 1.0, 1.0, 1.0, 1.0, 1.0, 1.0, 1.0, 1.0, 1.0, 1.0, 1.0, 1.0])
me_sphere.use_remesh_preserve_volume = False
me_sphere.use_remesh_preserve_attributes = False
me_sphere.use_mirror_vertex_groups = False
me_sphere.update()

# ---- objects
ob_sphere = bpy.data.objects.new('Sphere', me_sphere)
ob_lamp = bpy.data.objects.new('Lamp', light_lamp)
ob_camera = bpy.data.objects.new('Camera', cam_camera)

# ---- transforms, parenting, visibility, modifiers, constraints
ob_sphere.location = (0.0, 0.0, 0.0)
ob_sphere.lineart.crease_threshold = 0.0
ob_lamp.location = (4.076, 1.005, 5.904)
ob_lamp.rotation_euler = (0.6503, 0.05522, 1.866)
ob_lamp.lock_rotations_4d = False
ob_lamp.empty_display_type = 'ARROWS'
ob_lamp.color = (0.0, 0.0, 0.0, 0.0)
ob_lamp.lineart.crease_threshold = 0.0
ob_camera.location = (7.481, -6.508, 5.344)
ob_camera.rotation_euler = (1.109, 0.01082, 0.8149)
ob_camera.lock_rotations_4d = False
ob_camera.empty_display_type = 'ARROWS'
ob_camera.color = (0.0, 0.0, 0.0, 0.0)
ob_camera.display_type = 'WIRE'
ob_camera.lineart.crease_threshold = 0.0

# ---- collection membership
col_collection_1.objects.link(ob_sphere)
col_collection_1.objects.link(ob_lamp)
col_collection_1.objects.link(ob_camera)

# ---- scene / render settings (as saved in the file)
scene.camera = ob_camera
scene.frame_start = 1; scene.frame_end = 250; scene.frame_set(1)
scene.render.engine = 'BLENDER_EEVEE_NEXT'
scene.render.image_settings.compression = 90
scene.render.resolution_percentage = 50
scene.render.dither_intensity = 0.0
scene.cycles.use_denoising = False
scene.cycles.samples = 10
scene.cycles.sampling_pattern = 'TABULATED_SOBOL'
scene.cycles.light_sampling_threshold = 0.0
scene.cycles.use_adaptive_sampling = False
scene.cycles.use_light_tree = False
scene.cycles.blur_glossy = 0.0
scene.cycles.volume_bounces = 1
scene.cycles.pixel_filter_type = 'GAUSSIAN'
scene.cycles.sample_clamp_indirect = 0.0
scene.view_settings.view_transform = 'Standard'
bpy.context.view_layer.update()
